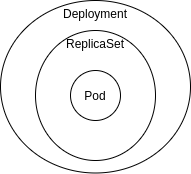

The diagram above was exported from draw.io. Its source (the exported page's mxGraphModel, read from the mxfile embedded in the PNG):
<mxGraphModel dx="815" dy="494" grid="1" gridSize="10" guides="1" tooltips="1" connect="1" arrows="1" fold="1" page="1" pageScale="1" pageWidth="850" pageHeight="1100" math="0" shadow="0">
  <root>
    <mxCell id="0" />
    <mxCell id="1" parent="0" />
    <mxCell id="K1zM2XC9Ii4cbhevWcT_-5" value="Deployment" style="ellipse;whiteSpace=wrap;html=1;verticalAlign=top;" vertex="1" parent="1">
      <mxGeometry x="360" y="150" width="190" height="172.5" as="geometry" />
    </mxCell>
    <mxCell id="K1zM2XC9Ii4cbhevWcT_-4" value="ReplicaSet" style="ellipse;whiteSpace=wrap;html=1;verticalAlign=top;" vertex="1" parent="1">
      <mxGeometry x="395" y="180" width="120" height="130" as="geometry" />
    </mxCell>
    <mxCell id="K1zM2XC9Ii4cbhevWcT_-3" value="Pod" style="ellipse;whiteSpace=wrap;html=1;" vertex="1" parent="1">
      <mxGeometry x="430" y="220" width="50" height="50" as="geometry" />
    </mxCell>
  </root>
</mxGraphModel>